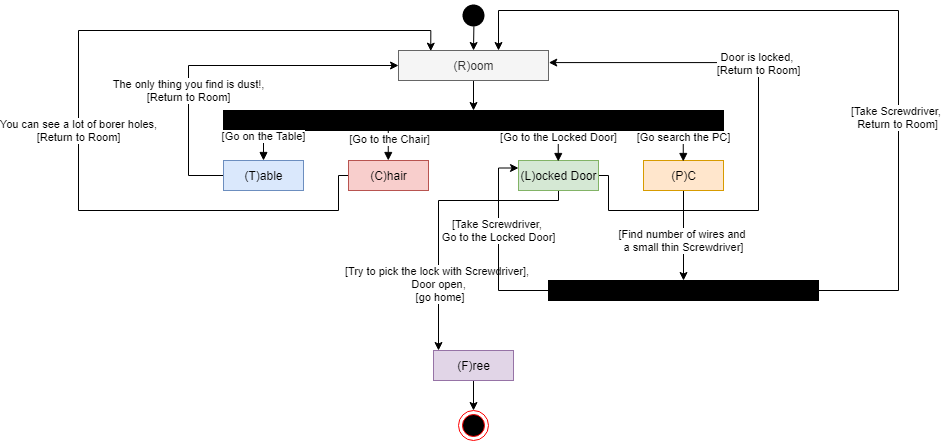

The diagram above was exported from draw.io. Its source (the exported page's mxGraphModel, read from the mxfile embedded in the PNG):
<mxGraphModel dx="2012" dy="3000" grid="1" gridSize="10" guides="1" tooltips="1" connect="1" arrows="1" fold="1" page="1" pageScale="1" pageWidth="827" pageHeight="1169" math="0" shadow="0">
  <root>
    <mxCell id="0" />
    <mxCell id="1" parent="0" />
    <mxCell id="NIq6W6cX9w4GZ3zyhKF5-7" style="edgeStyle=orthogonalEdgeStyle;rounded=0;orthogonalLoop=1;jettySize=auto;html=1;entryX=0.5;entryY=0;entryDx=0;entryDy=0;exitX=0.513;exitY=0.863;exitDx=0;exitDy=0;exitPerimeter=0;" edge="1" parent="1" source="NIq6W6cX9w4GZ3zyhKF5-1" target="NIq6W6cX9w4GZ3zyhKF5-3">
      <mxGeometry relative="1" as="geometry" />
    </mxCell>
    <mxCell id="NIq6W6cX9w4GZ3zyhKF5-1" value="" style="ellipse;html=1;shape=startState;fillColor=#000000;strokeColor=none;" vertex="1" parent="1">
      <mxGeometry x="330" y="-2290" width="30" height="30" as="geometry" />
    </mxCell>
    <mxCell id="NIq6W6cX9w4GZ3zyhKF5-11" style="edgeStyle=orthogonalEdgeStyle;rounded=0;orthogonalLoop=1;jettySize=auto;html=1;entryX=0.5;entryY=0;entryDx=0;entryDy=0;" edge="1" parent="1" source="NIq6W6cX9w4GZ3zyhKF5-3" target="NIq6W6cX9w4GZ3zyhKF5-10">
      <mxGeometry relative="1" as="geometry" />
    </mxCell>
    <mxCell id="NIq6W6cX9w4GZ3zyhKF5-3" value="(R)oom" style="html=1;fillColor=#f5f5f5;strokeColor=#666666;fontColor=#333333;" vertex="1" parent="1">
      <mxGeometry x="270" y="-2240" width="150" height="30" as="geometry" />
    </mxCell>
    <mxCell id="NIq6W6cX9w4GZ3zyhKF5-18" value="The only thing you find is dust!,&lt;br&gt;[Return to Room]" style="edgeStyle=orthogonalEdgeStyle;rounded=0;orthogonalLoop=1;jettySize=auto;html=1;entryX=0;entryY=0.5;entryDx=0;entryDy=0;" edge="1" parent="1" source="NIq6W6cX9w4GZ3zyhKF5-4" target="NIq6W6cX9w4GZ3zyhKF5-3">
      <mxGeometry x="-0.3239" relative="1" as="geometry">
        <Array as="points">
          <mxPoint x="60" y="-2115" />
          <mxPoint x="60" y="-2225" />
        </Array>
        <mxPoint as="offset" />
      </mxGeometry>
    </mxCell>
    <mxCell id="NIq6W6cX9w4GZ3zyhKF5-4" value="(T)able&lt;span style=&quot;color: rgba(0 , 0 , 0 , 0) ; font-family: monospace ; font-size: 0px&quot;&gt;%3CmxGraphModel%3E%3Croot%3E%3CmxCell%20id%3D%220%22%2F%3E%3CmxCell%20id%3D%221%22%20parent%3D%220%22%2F%3E%3CmxCell%20id%3D%222%22%20value%3D%22Room%22%20style%3D%22html%3D1%3B%22%20vertex%3D%221%22%20parent%3D%221%22%3E%3CmxGeometry%20x%3D%22610%22%20y%3D%22-2270%22%20width%3D%2280%22%20height%3D%2230%22%20as%3D%22geometry%22%2F%3E%3C%2FmxCell%3E%3C%2Froot%3E%3C%2FmxGraphModel%3E&lt;/span&gt;" style="html=1;fillColor=#dae8fc;strokeColor=#6c8ebf;" vertex="1" parent="1">
      <mxGeometry x="95" y="-2130" width="80" height="30" as="geometry" />
    </mxCell>
    <mxCell id="NIq6W6cX9w4GZ3zyhKF5-21" value="Door is locked, &lt;br&gt;[Return to Room]" style="edgeStyle=orthogonalEdgeStyle;rounded=0;orthogonalLoop=1;jettySize=auto;html=1;entryX=1.002;entryY=0.403;entryDx=0;entryDy=0;entryPerimeter=0;" edge="1" parent="1" source="NIq6W6cX9w4GZ3zyhKF5-5" target="NIq6W6cX9w4GZ3zyhKF5-3">
      <mxGeometry x="0.2383" relative="1" as="geometry">
        <Array as="points">
          <mxPoint x="480" y="-2115" />
          <mxPoint x="480" y="-2080" />
          <mxPoint x="630" y="-2080" />
          <mxPoint x="630" y="-2228" />
        </Array>
        <mxPoint as="offset" />
      </mxGeometry>
    </mxCell>
    <mxCell id="NIq6W6cX9w4GZ3zyhKF5-29" value="[Try to pick the lock with Screwdriver], &lt;br&gt;Door open,&lt;br&gt;&amp;nbsp;[go home]" style="edgeStyle=orthogonalEdgeStyle;rounded=0;orthogonalLoop=1;jettySize=auto;html=1;" edge="1" parent="1" source="NIq6W6cX9w4GZ3zyhKF5-5">
      <mxGeometry x="0.5294" relative="1" as="geometry">
        <mxPoint x="310" y="-1940" as="targetPoint" />
        <Array as="points">
          <mxPoint x="430" y="-2090" />
          <mxPoint x="310" y="-2090" />
        </Array>
        <mxPoint as="offset" />
      </mxGeometry>
    </mxCell>
    <mxCell id="NIq6W6cX9w4GZ3zyhKF5-5" value="(L)ocked Door" style="html=1;fillColor=#d5e8d4;strokeColor=#82b366;" vertex="1" parent="1">
      <mxGeometry x="390" y="-2130" width="80" height="30" as="geometry" />
    </mxCell>
    <mxCell id="NIq6W6cX9w4GZ3zyhKF5-23" value="[Find number of wires and &lt;br&gt;a small thin Screwdriver]" style="edgeStyle=orthogonalEdgeStyle;rounded=0;orthogonalLoop=1;jettySize=auto;html=1;entryX=0.5;entryY=0;entryDx=0;entryDy=0;" edge="1" parent="1" source="NIq6W6cX9w4GZ3zyhKF5-6" target="NIq6W6cX9w4GZ3zyhKF5-24">
      <mxGeometry x="0.1111" relative="1" as="geometry">
        <mxPoint x="555" y="-2040" as="targetPoint" />
        <mxPoint as="offset" />
      </mxGeometry>
    </mxCell>
    <mxCell id="NIq6W6cX9w4GZ3zyhKF5-6" value="(P)C" style="html=1;fillColor=#ffe6cc;strokeColor=#d79b00;" vertex="1" parent="1">
      <mxGeometry x="515" y="-2130" width="80" height="30" as="geometry" />
    </mxCell>
    <mxCell id="NIq6W6cX9w4GZ3zyhKF5-20" value="You can see a lot of borer holes,&lt;br&gt;[Return to Room]" style="edgeStyle=orthogonalEdgeStyle;rounded=0;orthogonalLoop=1;jettySize=auto;html=1;entryX=0.215;entryY=0.022;entryDx=0;entryDy=0;entryPerimeter=0;" edge="1" parent="1" source="NIq6W6cX9w4GZ3zyhKF5-8" target="NIq6W6cX9w4GZ3zyhKF5-3">
      <mxGeometry x="-0.1025" relative="1" as="geometry">
        <Array as="points">
          <mxPoint x="210" y="-2115" />
          <mxPoint x="210" y="-2080" />
          <mxPoint x="-50" y="-2080" />
          <mxPoint x="-50" y="-2260" />
          <mxPoint x="302" y="-2260" />
        </Array>
        <mxPoint as="offset" />
      </mxGeometry>
    </mxCell>
    <mxCell id="NIq6W6cX9w4GZ3zyhKF5-8" value="(C)hair" style="html=1;fillColor=#f8cecc;strokeColor=#b85450;" vertex="1" parent="1">
      <mxGeometry x="220" y="-2130" width="80" height="30" as="geometry" />
    </mxCell>
    <mxCell id="NIq6W6cX9w4GZ3zyhKF5-10" value="" style="html=1;fillColor=#000000;" vertex="1" parent="1">
      <mxGeometry x="95" y="-2180" width="500" height="20" as="geometry" />
    </mxCell>
    <mxCell id="NIq6W6cX9w4GZ3zyhKF5-12" value="[Go on the Table]" style="html=1;verticalAlign=bottom;endArrow=block;entryX=0.5;entryY=0;entryDx=0;entryDy=0;" edge="1" parent="1" target="NIq6W6cX9w4GZ3zyhKF5-4">
      <mxGeometry width="80" relative="1" as="geometry">
        <mxPoint x="135" y="-2161" as="sourcePoint" />
        <mxPoint x="210" y="-2150" as="targetPoint" />
      </mxGeometry>
    </mxCell>
    <mxCell id="NIq6W6cX9w4GZ3zyhKF5-13" value="" style="html=1;verticalAlign=bottom;endArrow=block;entryX=0.5;entryY=0;entryDx=0;entryDy=0;" edge="1" parent="1">
      <mxGeometry width="80" relative="1" as="geometry">
        <mxPoint x="259.76" y="-2161" as="sourcePoint" />
        <mxPoint x="259.76" y="-2130" as="targetPoint" />
      </mxGeometry>
    </mxCell>
    <mxCell id="NIq6W6cX9w4GZ3zyhKF5-19" value="[Go to the Chair]" style="edgeLabel;html=1;align=center;verticalAlign=middle;resizable=0;points=[];" vertex="1" connectable="0" parent="NIq6W6cX9w4GZ3zyhKF5-13">
      <mxGeometry x="-0.3702" y="1" relative="1" as="geometry">
        <mxPoint as="offset" />
      </mxGeometry>
    </mxCell>
    <mxCell id="NIq6W6cX9w4GZ3zyhKF5-14" value="[Go to the Locked Door]" style="html=1;verticalAlign=bottom;endArrow=block;entryX=0.5;entryY=0;entryDx=0;entryDy=0;" edge="1" parent="1">
      <mxGeometry width="80" relative="1" as="geometry">
        <mxPoint x="429.76" y="-2160" as="sourcePoint" />
        <mxPoint x="429.76" y="-2129" as="targetPoint" />
      </mxGeometry>
    </mxCell>
    <mxCell id="NIq6W6cX9w4GZ3zyhKF5-15" value="[Go search the PC]" style="html=1;verticalAlign=bottom;endArrow=block;entryX=0.5;entryY=0;entryDx=0;entryDy=0;" edge="1" parent="1">
      <mxGeometry width="80" relative="1" as="geometry">
        <mxPoint x="554.76" y="-2160" as="sourcePoint" />
        <mxPoint x="554.76" y="-2129" as="targetPoint" />
      </mxGeometry>
    </mxCell>
    <mxCell id="NIq6W6cX9w4GZ3zyhKF5-32" style="edgeStyle=orthogonalEdgeStyle;rounded=0;orthogonalLoop=1;jettySize=auto;html=1;entryX=0.5;entryY=0;entryDx=0;entryDy=0;" edge="1" parent="1" source="NIq6W6cX9w4GZ3zyhKF5-17" target="NIq6W6cX9w4GZ3zyhKF5-30">
      <mxGeometry relative="1" as="geometry" />
    </mxCell>
    <mxCell id="NIq6W6cX9w4GZ3zyhKF5-17" value="(F)ree" style="html=1;fillColor=#e1d5e7;strokeColor=#9673a6;" vertex="1" parent="1">
      <mxGeometry x="305" y="-1940" width="80" height="30" as="geometry" />
    </mxCell>
    <mxCell id="NIq6W6cX9w4GZ3zyhKF5-25" style="edgeStyle=orthogonalEdgeStyle;rounded=0;orthogonalLoop=1;jettySize=auto;html=1;" edge="1" parent="1" source="NIq6W6cX9w4GZ3zyhKF5-24" target="NIq6W6cX9w4GZ3zyhKF5-3">
      <mxGeometry relative="1" as="geometry">
        <Array as="points">
          <mxPoint x="770" y="-2000" />
          <mxPoint x="770" y="-2280" />
          <mxPoint x="370" y="-2280" />
        </Array>
      </mxGeometry>
    </mxCell>
    <mxCell id="NIq6W6cX9w4GZ3zyhKF5-26" value="[Take Screwdriver, &lt;br&gt;Return to Room]" style="edgeLabel;html=1;align=center;verticalAlign=middle;resizable=0;points=[];" vertex="1" connectable="0" parent="NIq6W6cX9w4GZ3zyhKF5-25">
      <mxGeometry x="-0.3658" y="1" relative="1" as="geometry">
        <mxPoint as="offset" />
      </mxGeometry>
    </mxCell>
    <mxCell id="NIq6W6cX9w4GZ3zyhKF5-27" value="[Take Screwdriver, &lt;br&gt;Go to the Locked Door]" style="edgeStyle=orthogonalEdgeStyle;rounded=0;orthogonalLoop=1;jettySize=auto;html=1;entryX=0;entryY=0.25;entryDx=0;entryDy=0;" edge="1" parent="1" source="NIq6W6cX9w4GZ3zyhKF5-24" target="NIq6W6cX9w4GZ3zyhKF5-5">
      <mxGeometry x="0.1428" relative="1" as="geometry">
        <Array as="points">
          <mxPoint x="370" y="-2000" />
          <mxPoint x="370" y="-2123" />
        </Array>
        <mxPoint as="offset" />
      </mxGeometry>
    </mxCell>
    <mxCell id="NIq6W6cX9w4GZ3zyhKF5-24" value="" style="html=1;fillColor=#000000;" vertex="1" parent="1">
      <mxGeometry x="420" y="-2010" width="270" height="20" as="geometry" />
    </mxCell>
    <mxCell id="NIq6W6cX9w4GZ3zyhKF5-30" value="" style="ellipse;html=1;shape=endState;fillColor=#000000;strokeColor=#ff0000;" vertex="1" parent="1">
      <mxGeometry x="330" y="-1880" width="30" height="30" as="geometry" />
    </mxCell>
  </root>
</mxGraphModel>